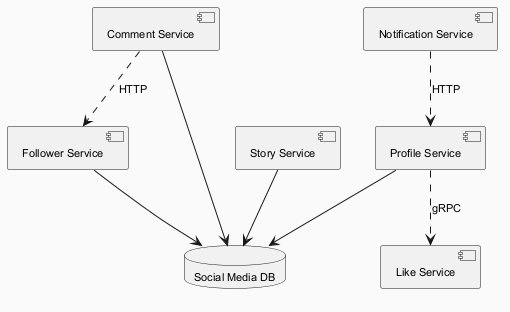

The diagram above was rendered by PlantUML. Its source (embedded in the PNG):
@startuml
skinparam backgroundColor #FAFAFA
skinparam classBackgroundColor #FFF3E0
skinparam classBorderColor #E65100
skinparam defaultFontSize 11
component "Profile Service" as C_ProfileService
component "Comment Service" as C_CommentService
component "Follower Service" as C_FollowerService
component "Story Service" as C_StoryService
component "Like Service" as C_LikeService
component "Notification Service" as C_NotificationService
database "Social Media DB" as DB_social_media
C_ProfileService --> DB_social_media
C_CommentService --> DB_social_media
C_FollowerService --> DB_social_media
C_StoryService --> DB_social_media
C_ProfileService ..> C_LikeService : gRPC
C_NotificationService ..> C_ProfileService : HTTP
C_CommentService ..> C_FollowerService : HTTP
@enduml